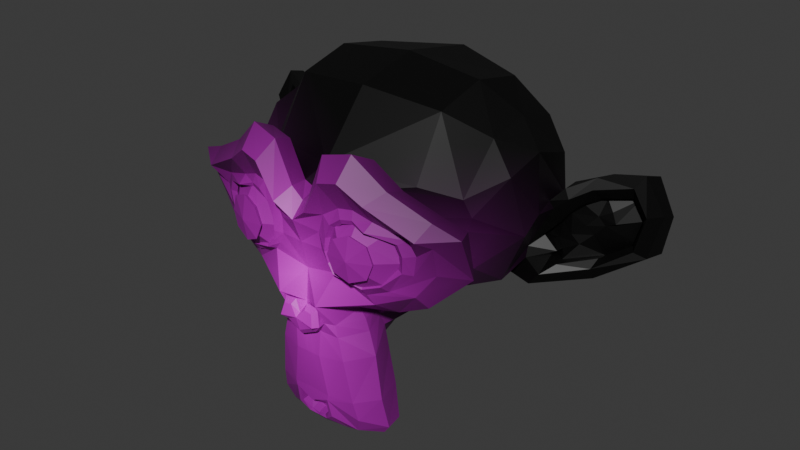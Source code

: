 # Source: EnemyShip.blend  (saved by Blender 4.0.36; exported with 4.5.12 LTS)
import bpy
from mathutils import Matrix  # noqa: F401  (used for matrix-valued properties, if any)

bpy.ops.wm.read_factory_settings(use_empty=True)
scene = bpy.context.scene
scene.name = 'Scene'

# ---- collections
col_collection = bpy.data.collections.new('Collection'); scene.collection.children.link(col_collection)

# ---- images (referenced by path relative to the original .blend; pixels are not part of the script)
import os
ASSET_DIR = os.environ.get("B2B_ASSET_DIR", "")  # directory of the original .blend (textures are referenced by path, not embedded)
HERE = os.path.dirname(os.path.abspath(__file__))  # packed textures are extracted next to this script under _unpacked/

def load_image(name, relpath, width, height, colorspace="sRGB"):
    """Load a texture the original file referenced (path relative to the .blend, or extracted next to this script)."""
    p = next((c for c in (os.path.join(HERE, relpath), os.path.join(ASSET_DIR, relpath)) if relpath and os.path.exists(c)), "")
    if p:
        img = bpy.data.images.load(p, check_existing=True)
        img.name = name
    else:  # same state as the original file: an image datablock whose file is absent (Cycles renders it pink)
        img = bpy.data.images.new(name, width, height)
        img.source = "FILE"
        img.filepath = "//" + (relpath or name)
    img.colorspace_settings.name = colorspace
    return img
img_enemy_jpg = load_image('enemy.jpg', 'enemy.jpg', 1024, 1024, 'sRGB')

# ---- materials (node trees are filled in below, after node groups)
mat_material_001 = bpy.data.materials.new('Material.001')
mat_material_001.use_transparent_shadow = False

# ---- material node trees
mat_material_001.use_nodes = True; mat_material_001.node_tree.nodes.clear()
_N = mat_material_001.node_tree.nodes; _L = mat_material_001.node_tree.links
n0 = _N.new('ShaderNodeBsdfPrincipled'); n0.name = 'Principled BSDF'; n0.location = (10, 300)
n0.inputs[3].default_value = 1.45
n1 = _N.new('ShaderNodeOutputMaterial'); n1.name = 'Material Output'; n1.location = (300, 300)
n2 = _N.new('ShaderNodeTexImage'); n2.name = 'Image Texture'; n2.location = (-547, 266)
n2.image = img_enemy_jpg
n2.extension = 'CLIP'
_L.new(n0.outputs[0], n1.inputs[0])
_L.new(n2.outputs[0], n0.inputs[0])
n1.is_active_output = True

# ---- world
world_world = bpy.data.worlds.new('World'); scene.world = world_world
world_world.use_nodes = True; world_world.node_tree.nodes.clear()
_N = world_world.node_tree.nodes; _L = world_world.node_tree.links
n0 = _N.new('ShaderNodeOutputWorld'); n0.name = 'World Output'; n0.location = (300, 300)
n1 = _N.new('ShaderNodeBackground'); n1.name = 'Background'; n1.location = (10, 300)
n1.inputs[0].default_value = (0.05088, 0.05088, 0.05088, 1.0)
_L.new(n1.outputs[0], n0.inputs[0])
n0.is_active_output = True
world_world.color = (0.05088, 0.05088, 0.05088)
world_world.use_sun_shadow = False
world_world.sun_shadow_jitter_overblur = 0.0

# ---- meshes
me_suzanne = bpy.data.meshes.new('Suzanne')
me_suzanne.from_pydata([(0.4375, -0.7656, 0.1641), (-0.4375, -0.7656, 0.1641), (0.5, -0.6875, 0.09375), (-0.5, -0.6875, 0.09375), (0.5469, -0.5781, 0.05469), (-0.5469, -0.5781, 0.05469), (0.3516, -0.6172, -0.02344), (-0.3516, -0.6172, -0.02344), (0.3516, -0.7188, 0.03125), (-0.3516, -0.7188, 0.03125), (0.3516, -0.7812, 0.1328), (-0.3516, -0.7812, 0.1328), (0.2734, -0.7969, 0.1641), (-0.2734, -0.7969, 0.1641), (0.2031, -0.7422, 0.09375), (-0.2031, -0.7422, 0.09375), (0.1562, -0.6484, 0.05469), (-0.1562, -0.6484, 0.05469), (0.07812, -0.6562, 0.2422), (-0.07812, -0.6562, 0.2422), (0.1406, -0.7422, 0.2422), (-0.1406, -0.7422, 0.2422), (0.2422, -0.7969, 0.2422), (-0.2422, -0.7969, 0.2422), (0.2734, -0.7969, 0.3281), (-0.2734, -0.7969, 0.3281), (0.2031, -0.7422, 0.3906), (-0.2031, -0.7422, 0.3906), (0.1562, -0.6484, 0.4375), (-0.1562, -0.6484, 0.4375), (0.3516, -0.6172, 0.5156), (-0.3516, -0.6172, 0.5156), (0.3516, -0.7188, 0.4531), (-0.3516, -0.7188, 0.4531), (0.3516, -0.7812, 0.3594), (-0.3516, -0.7812, 0.3594), (0.4375, -0.7656, 0.3281), (-0.4375, -0.7656, 0.3281), (0.5, -0.6875, 0.3906), (-0.5, -0.6875, 0.3906), (0.5469, -0.5781, 0.4375), (-0.5469, -0.5781, 0.4375), (0.625, -0.5625, 0.2422), (-0.625, -0.5625, 0.2422), (0.5625, -0.6719, 0.2422), (-0.5625, -0.6719, 0.2422), (0.4688, -0.7578, 0.2422), (-0.4688, -0.7578, 0.2422), (0.4766, -0.7734, 0.2422), (-0.4766, -0.7734, 0.2422), (0.4453, -0.7812, 0.3359), (-0.4453, -0.7812, 0.3359), (0.3516, -0.8047, 0.375), (-0.3516, -0.8047, 0.375), (0.2656, -0.8203, 0.3359), (-0.2656, -0.8203, 0.3359), (0.2266, -0.8203, 0.2422), (-0.2266, -0.8203, 0.2422), (0.2656, -0.8203, 0.1562), (-0.2656, -0.8203, 0.1562), (0.3516, -0.8281, 0.2422), (-0.3516, -0.8281, 0.2422), (0.3516, -0.8047, 0.1172), (-0.3516, -0.8047, 0.1172), (0.4453, -0.7812, 0.1562), (-0.4453, -0.7812, 0.1562), (0.0, -0.7422, 0.4297), (0.0, -0.8203, 0.3516), (0.0, -0.7344, -0.6797), (0.0, -0.7812, -0.3203), (0.0, -0.7969, -0.1875), (0.0, -0.7188, -0.7734), (0.0, -0.6016, 0.4062), (0.0, -0.5703, 0.5703), (0.0, 0.5469, 0.8984), (0.0, 0.8516, 0.5625), (0.0, 0.8281, 0.07031), (0.0, 0.3516, -0.3828), (0.2031, -0.5625, -0.1875), (-0.2031, -0.5625, -0.1875), (0.3125, -0.5703, -0.4375), (-0.3125, -0.5703, -0.4375), (0.3516, -0.5703, -0.6953), (-0.3516, -0.5703, -0.6953), (0.3672, -0.5312, -0.8906), (-0.3672, -0.5312, -0.8906), (0.3281, -0.5234, -0.9453), (-0.3281, -0.5234, -0.9453), (0.1797, -0.5547, -0.9688), (-0.1797, -0.5547, -0.9688), (0.0, -0.5781, -0.9844), (0.4375, -0.5312, -0.1406), (-0.4375, -0.5312, -0.1406), (0.6328, -0.5391, -0.03906), (-0.6328, -0.5391, -0.03906), (0.8281, -0.4453, 0.1484), (-0.8281, -0.4453, 0.1484), (0.8594, -0.5938, 0.4297), (-0.8594, -0.5938, 0.4297), (0.7109, -0.625, 0.4844), (-0.7109, -0.625, 0.4844), (0.4922, -0.6875, 0.6016), (-0.4922, -0.6875, 0.6016), (0.3203, -0.7344, 0.7578), (-0.3203, -0.7344, 0.7578), (0.1562, -0.7578, 0.7188), (-0.1562, -0.7578, 0.7188), (0.0625, -0.75, 0.4922), (-0.0625, -0.75, 0.4922), (0.1641, -0.7734, 0.4141), (-0.1641, -0.7734, 0.4141), (0.125, -0.7656, 0.3047), (-0.125, -0.7656, 0.3047), (0.2031, -0.7422, 0.09375), (-0.2031, -0.7422, 0.09375), (0.375, -0.7031, 0.01562), (-0.375, -0.7031, 0.01562), (0.4922, -0.6719, 0.0625), (-0.4922, -0.6719, 0.0625), (0.625, -0.6484, 0.1875), (-0.625, -0.6484, 0.1875), (0.6406, -0.6484, 0.2969), (-0.6406, -0.6484, 0.2969), (0.6016, -0.6641, 0.375), (-0.6016, -0.6641, 0.375), (0.4297, -0.7188, 0.4375), (-0.4297, -0.7188, 0.4375), (0.25, -0.7578, 0.4688), (-0.25, -0.7578, 0.4688), (0.0, -0.7344, -0.7656), (0.1094, -0.7344, -0.7188), (-0.1094, -0.7344, -0.7188), (0.1172, -0.7109, -0.8359), (-0.1172, -0.7109, -0.8359), (0.0625, -0.6953, -0.8828), (-0.0625, -0.6953, -0.8828), (0.0, -0.6875, -0.8906), (0.0, -0.75, -0.1953), (0.0, -0.7422, -0.1406), (0.1016, -0.7422, -0.1484), (-0.1016, -0.7422, -0.1484), (0.125, -0.75, -0.2266), (-0.125, -0.75, -0.2266), (0.08594, -0.7422, -0.2891), (-0.08594, -0.7422, -0.2891), (0.3984, -0.6719, -0.04688), (-0.3984, -0.6719, -0.04688), (0.6172, -0.625, 0.05469), (-0.6172, -0.625, 0.05469), (0.7266, -0.6016, 0.2031), (-0.7266, -0.6016, 0.2031), (0.7422, -0.6562, 0.375), (-0.7422, -0.6562, 0.375), (0.6875, -0.7266, 0.4141), (-0.6875, -0.7266, 0.4141), (0.4375, -0.7969, 0.5469), (-0.4375, -0.7969, 0.5469), (0.3125, -0.8359, 0.6406), (-0.3125, -0.8359, 0.6406), (0.2031, -0.8516, 0.6172), (-0.2031, -0.8516, 0.6172), (0.1016, -0.8438, 0.4297), (-0.1016, -0.8438, 0.4297), (0.125, -0.8125, -0.1016), (-0.125, -0.8125, -0.1016), (0.2109, -0.7109, -0.4453), (-0.2109, -0.7109, -0.4453), (0.25, -0.6875, -0.7031), (-0.25, -0.6875, -0.7031), (0.2656, -0.6641, -0.8203), (-0.2656, -0.6641, -0.8203), (0.2344, -0.6328, -0.9141), (-0.2344, -0.6328, -0.9141), (0.1641, -0.6328, -0.9297), (-0.1641, -0.6328, -0.9297), (0.0, -0.6406, -0.9453), (0.0, -0.7266, 0.04688), (0.0, -0.7656, 0.2109), (0.3281, -0.7422, 0.4766), (-0.3281, -0.7422, 0.4766), (0.1641, -0.75, 0.1406), (-0.1641, -0.75, 0.1406), (0.1328, -0.7578, 0.2109), (-0.1328, -0.7578, 0.2109), (0.1172, -0.7344, -0.6875), (-0.1172, -0.7344, -0.6875), (0.07812, -0.75, -0.4453), (-0.07812, -0.75, -0.4453), (0.0, -0.75, -0.4453), (0.0, -0.7422, -0.3281), (0.09375, -0.7812, -0.2734), (-0.09375, -0.7812, -0.2734), (0.1328, -0.7969, -0.2266), (-0.1328, -0.7969, -0.2266), (0.1094, -0.7812, -0.1328), (-0.1094, -0.7812, -0.1328), (0.03906, -0.7812, -0.125), (-0.03906, -0.7812, -0.125), (0.0, -0.8281, -0.2031), (0.04688, -0.8125, -0.1484), (-0.04688, -0.8125, -0.1484), (0.09375, -0.8125, -0.1562), (-0.09375, -0.8125, -0.1562), (0.1094, -0.8281, -0.2266), (-0.1094, -0.8281, -0.2266), (0.07812, -0.8047, -0.25), (-0.07812, -0.8047, -0.25), (0.0, -0.8047, -0.2891), (0.2578, -0.5547, -0.3125), (-0.2578, -0.5547, -0.3125), (0.1641, -0.7109, -0.2422), (-0.1641, -0.7109, -0.2422), (0.1797, -0.7109, -0.3125), (-0.1797, -0.7109, -0.3125), (0.2344, -0.5547, -0.25), (-0.2344, -0.5547, -0.25), (0.0, -0.6875, -0.875), (0.04688, -0.6875, -0.8672), (-0.04688, -0.6875, -0.8672), (0.09375, -0.7109, -0.8203), (-0.09375, -0.7109, -0.8203), (0.09375, -0.7266, -0.7422), (-0.09375, -0.7266, -0.7422), (0.0, -0.6562, -0.7812), (0.09375, -0.6641, -0.75), (-0.09375, -0.6641, -0.75), (0.09375, -0.6406, -0.8125), (-0.09375, -0.6406, -0.8125), (0.04688, -0.6328, -0.8516), (-0.04688, -0.6328, -0.8516), (0.0, -0.6328, -0.8594), (0.1719, -0.7812, 0.2188), (-0.1719, -0.7812, 0.2188), (0.1875, -0.7734, 0.1562), (-0.1875, -0.7734, 0.1562), (0.3359, -0.7578, 0.4297), (-0.3359, -0.7578, 0.4297), (0.2734, -0.7734, 0.4219), (-0.2734, -0.7734, 0.4219), (0.4219, -0.7734, 0.3984), (-0.4219, -0.7734, 0.3984), (0.5625, -0.6953, 0.3516), (-0.5625, -0.6953, 0.3516), (0.5859, -0.6875, 0.2891), (-0.5859, -0.6875, 0.2891), (0.5781, -0.6797, 0.1953), (-0.5781, -0.6797, 0.1953), (0.4766, -0.7188, 0.1016), (-0.4766, -0.7188, 0.1016), (0.375, -0.7422, 0.0625), (-0.375, -0.7422, 0.0625), (0.2266, -0.7812, 0.1094), (-0.2266, -0.7812, 0.1094), (0.1797, -0.7812, 0.2969), (-0.1797, -0.7812, 0.2969), (0.2109, -0.7812, 0.375), (-0.2109, -0.7812, 0.375), (0.2344, -0.7578, 0.3594), (-0.2344, -0.7578, 0.3594), (0.1953, -0.7578, 0.2969), (-0.1953, -0.7578, 0.2969), (0.2422, -0.7578, 0.125), (-0.2422, -0.7578, 0.125), (0.375, -0.7266, 0.08594), (-0.375, -0.7266, 0.08594), (0.4609, -0.7031, 0.1172), (-0.4609, -0.7031, 0.1172), (0.5469, -0.6719, 0.2109), (-0.5469, -0.6719, 0.2109), (0.5547, -0.6719, 0.2812), (-0.5547, -0.6719, 0.2812), (0.5312, -0.6797, 0.3359), (-0.5312, -0.6797, 0.3359), (0.4141, -0.75, 0.3906), (-0.4141, -0.75, 0.3906), (0.2812, -0.7656, 0.3984), (-0.2812, -0.7656, 0.3984), (0.3359, -0.75, 0.4062), (-0.3359, -0.75, 0.4062), (0.2031, -0.75, 0.1719), (-0.2031, -0.75, 0.1719), (0.1953, -0.75, 0.2266), (-0.1953, -0.75, 0.2266), (0.1094, -0.6094, 0.4609), (-0.1094, -0.6094, 0.4609), (0.1953, -0.6172, 0.6641), (-0.1953, -0.6172, 0.6641), (0.3359, -0.5938, 0.6875), (-0.3359, -0.5938, 0.6875), (0.4844, -0.5547, 0.5547), (-0.4844, -0.5547, 0.5547), (0.6797, -0.4922, 0.4531), (-0.6797, -0.4922, 0.4531), (0.7969, -0.4609, 0.4062), (-0.7969, -0.4609, 0.4062), (0.7734, -0.375, 0.1641), (-0.7734, -0.375, 0.1641), (0.6016, -0.4141, 0.0), (-0.6016, -0.4141, 0.0), (0.4375, -0.4688, -0.09375), (-0.4375, -0.4688, -0.09375), (0.0, -0.2891, 0.8984), (0.0, 0.07812, 0.9844), (0.0, 0.6719, -0.1953), (0.0, -0.1875, -0.4609), (0.0, -0.4609, -0.9766), (0.0, -0.3438, -0.8047), (0.0, -0.3203, -0.5703), (0.0, -0.2812, -0.4844), (0.8516, -0.05469, 0.2344), (-0.8516, -0.05469, 0.2344), (0.8594, 0.04688, 0.3203), (-0.8594, 0.04688, 0.3203), (0.7734, 0.4375, 0.2656), (-0.7734, 0.4375, 0.2656), (0.4609, 0.7031, 0.4375), (-0.4609, 0.7031, 0.4375), (0.7344, -0.07031, -0.04688), (-0.7344, -0.07031, -0.04688), (0.5938, 0.1641, -0.125), (-0.5938, 0.1641, -0.125), (0.6406, 0.4297, -0.007812), (-0.6406, 0.4297, -0.007812), (0.3359, 0.6641, 0.05469), (-0.3359, 0.6641, 0.05469), (0.2344, -0.4062, -0.3516), (-0.2344, -0.4062, -0.3516), (0.1797, -0.2578, -0.4141), (-0.1797, -0.2578, -0.4141), (0.2891, -0.3828, -0.7109), (-0.2891, -0.3828, -0.7109), (0.25, -0.3906, -0.5), (-0.25, -0.3906, -0.5), (0.3281, -0.3984, -0.9141), (-0.3281, -0.3984, -0.9141), (0.1406, -0.3672, -0.7578), (-0.1406, -0.3672, -0.7578), (0.125, -0.3594, -0.5391), (-0.125, -0.3594, -0.5391), (0.1641, -0.4375, -0.9453), (-0.1641, -0.4375, -0.9453), (0.2188, -0.4297, -0.2812), (-0.2188, -0.4297, -0.2812), (0.2109, -0.4688, -0.2266), (-0.2109, -0.4688, -0.2266), (0.2031, -0.5, -0.1719), (-0.2031, -0.5, -0.1719), (0.2109, -0.1641, -0.3906), (-0.2109, -0.1641, -0.3906), (0.2969, 0.2656, -0.3125), (-0.2969, 0.2656, -0.3125), (0.3438, 0.5391, -0.1484), (-0.3438, 0.5391, -0.1484), (0.4531, 0.3828, 0.8672), (-0.4531, 0.3828, 0.8672), (0.4531, 0.07031, 0.9297), (-0.4531, 0.07031, 0.9297), (0.4531, -0.2344, 0.8516), (-0.4531, -0.2344, 0.8516), (0.4609, -0.4297, 0.5234), (-0.4609, -0.4297, 0.5234), (0.7266, -0.3359, 0.4062), (-0.7266, -0.3359, 0.4062), (0.6328, -0.2812, 0.4531), (-0.6328, -0.2812, 0.4531), (0.6406, -0.05469, 0.7031), (-0.6406, -0.05469, 0.7031), (0.7969, -0.125, 0.5625), (-0.7969, -0.125, 0.5625), (0.7969, 0.1172, 0.6172), (-0.7969, 0.1172, 0.6172), (0.6406, 0.1953, 0.75), (-0.6406, 0.1953, 0.75), (0.6406, 0.4453, 0.6797), (-0.6406, 0.4453, 0.6797), (0.7969, 0.3594, 0.5391), (-0.7969, 0.3594, 0.5391), (0.6172, 0.5859, 0.3281), (-0.6172, 0.5859, 0.3281), (0.4844, 0.5469, 0.02344), (-0.4844, 0.5469, 0.02344), (0.8203, 0.2031, 0.3281), (-0.8203, 0.2031, 0.3281), (0.4062, -0.1484, -0.1719), (-0.4062, -0.1484, -0.1719), (0.4297, 0.2109, -0.1953), (-0.4297, 0.2109, -0.1953), (0.8906, 0.2344, 0.4062), (-0.8906, 0.2344, 0.4062), (0.7734, 0.125, -0.1406), (-0.7734, 0.125, -0.1406), (1.039, 0.3281, -0.1016), (-1.039, 0.3281, -0.1016), (1.281, 0.4297, 0.05469), (-1.281, 0.4297, 0.05469), (1.352, 0.4219, 0.3203), (-1.352, 0.4219, 0.3203), (1.234, 0.4219, 0.5078), (-1.234, 0.4219, 0.5078), (1.023, 0.3125, 0.4766), (-1.023, 0.3125, 0.4766), (1.016, 0.2891, 0.4141), (-1.016, 0.2891, 0.4141), (1.188, 0.3906, 0.4375), (-1.188, 0.3906, 0.4375), (1.266, 0.4062, 0.2891), (-1.266, 0.4062, 0.2891), (1.211, 0.4062, 0.07812), (-1.211, 0.4062, 0.07812), (1.031, 0.3047, -0.03906), (-1.031, 0.3047, -0.03906), (0.8281, 0.1328, -0.07031), (-0.8281, 0.1328, -0.07031), (0.9219, 0.2188, 0.3594), (-0.9219, 0.2188, 0.3594), (0.9453, 0.2891, 0.3047), (-0.9453, 0.2891, 0.3047), (0.8828, 0.2109, -0.02344), (-0.8828, 0.2109, -0.02344), (1.039, 0.3672, 0.0), (-1.039, 0.3672, 0.0), (1.188, 0.4453, 0.09375), (-1.188, 0.4453, 0.09375), (1.234, 0.4453, 0.25), (-1.234, 0.4453, 0.25), (1.172, 0.4375, 0.3594), (-1.172, 0.4375, 0.3594), (1.023, 0.3594, 0.3438), (-1.023, 0.3594, 0.3438), (0.8438, 0.2109, 0.2891), (-0.8438, 0.2109, 0.2891), (0.8359, 0.2734, 0.1719), (-0.8359, 0.2734, 0.1719), (0.7578, 0.2734, 0.09375), (-0.7578, 0.2734, 0.09375), (0.8203, 0.2734, 0.08594), (-0.8203, 0.2734, 0.08594), (0.8438, 0.2734, 0.01562), (-0.8438, 0.2734, 0.01562), (0.8125, 0.2734, -0.01562), (-0.8125, 0.2734, -0.01562), (0.7266, 0.07031, 0.0), (-0.7266, 0.07031, 0.0), (0.7188, 0.1719, -0.02344), (-0.7188, 0.1719, -0.02344), (0.7188, 0.1875, 0.03906), (-0.7188, 0.1875, 0.03906), (0.7969, 0.2109, 0.2031), (-0.7969, 0.2109, 0.2031), (0.8906, 0.2656, 0.2422), (-0.8906, 0.2656, 0.2422), (0.8906, 0.3203, 0.2344), (-0.8906, 0.3203, 0.2344), (0.8125, 0.3203, -0.01562), (-0.8125, 0.3203, -0.01562), (0.8516, 0.3203, 0.01562), (-0.8516, 0.3203, 0.01562), (0.8281, 0.3203, 0.07812), (-0.8281, 0.3203, 0.07812), (0.7656, 0.3203, 0.09375), (-0.7656, 0.3203, 0.09375), (0.8438, 0.3203, 0.1719), (-0.8438, 0.3203, 0.1719), (1.039, 0.4141, 0.3281), (-1.039, 0.4141, 0.3281), (1.188, 0.4844, 0.3438), (-1.188, 0.4844, 0.3438), (1.258, 0.4922, 0.2422), (-1.258, 0.4922, 0.2422), (1.211, 0.4844, 0.08594), (-1.211, 0.4844, 0.08594), (1.047, 0.4219, 0.0), (-1.047, 0.4219, 0.0), (0.8828, 0.2656, -0.01562), (-0.8828, 0.2656, -0.01562), (0.9531, 0.3438, 0.2891), (-0.9531, 0.3438, 0.2891), (0.8906, 0.3281, 0.1094), (-0.8906, 0.3281, 0.1094), (0.9375, 0.3359, 0.0625), (-0.9375, 0.3359, 0.0625), (1.0, 0.3672, 0.125), (-1.0, 0.3672, 0.125), (0.9609, 0.3516, 0.1719), (-0.9609, 0.3516, 0.1719), (1.016, 0.375, 0.2344), (-1.016, 0.375, 0.2344), (1.055, 0.3828, 0.1875), (-1.055, 0.3828, 0.1875), (1.109, 0.3906, 0.2109), (-1.109, 0.3906, 0.2109), (1.086, 0.3906, 0.2734), (-1.086, 0.3906, 0.2734), (1.023, 0.4844, 0.4375), (-1.023, 0.4844, 0.4375), (1.25, 0.5469, 0.4688), (-1.25, 0.5469, 0.4688), (1.367, 0.5, 0.2969), (-1.367, 0.5, 0.2969), (1.312, 0.5312, 0.05469), (-1.312, 0.5312, 0.05469), (1.039, 0.4922, -0.08594), (-1.039, 0.4922, -0.08594), (0.7891, 0.3281, -0.125), (-0.7891, 0.3281, -0.125), (0.8594, 0.3828, 0.3828), (-0.8594, 0.3828, 0.3828)], [], [(46, 0, 2, 44), (3, 1, 47, 45), (44, 2, 4, 42), (5, 3, 45, 43), (2, 8, 6, 4), (7, 9, 3, 5), (0, 10, 8, 2), (9, 11, 1, 3), (10, 12, 14, 8), (15, 13, 11, 9), (8, 14, 16, 6), (17, 15, 9, 7), (14, 20, 18, 16), (19, 21, 15, 17), (12, 22, 20, 14), (21, 23, 13, 15), (22, 24, 26, 20), (27, 25, 23, 21), (20, 26, 28, 18), (29, 27, 21, 19), (26, 32, 30, 28), (31, 33, 27, 29), (24, 34, 32, 26), (33, 35, 25, 27), (34, 36, 38, 32), (39, 37, 35, 33), (32, 38, 40, 30), (41, 39, 33, 31), (38, 44, 42, 40), (43, 45, 39, 41), (36, 46, 44, 38), (45, 47, 37, 39), (46, 36, 50, 48), (51, 37, 47, 49), (36, 34, 52, 50), (53, 35, 37, 51), (34, 24, 54, 52), (55, 25, 35, 53), (24, 22, 56, 54), (57, 23, 25, 55), (22, 12, 58, 56), (59, 13, 23, 57), (12, 10, 62, 58), (63, 11, 13, 59), (10, 0, 64, 62), (65, 1, 11, 63), (0, 46, 48, 64), (49, 47, 1, 65), (60, 64, 48), (49, 65, 61), (62, 64, 60), (61, 65, 63), (60, 58, 62), (63, 59, 61), (60, 56, 58), (59, 57, 61), (60, 54, 56), (57, 55, 61), (60, 52, 54), (55, 53, 61), (60, 50, 52), (53, 51, 61), (60, 48, 50), (51, 49, 61), (88, 173, 175, 90), (175, 174, 89, 90), (86, 171, 173, 88), (174, 172, 87, 89), (84, 169, 171, 86), (172, 170, 85, 87), (82, 167, 169, 84), (170, 168, 83, 85), (80, 165, 167, 82), (168, 166, 81, 83), (78, 91, 145, 163), (146, 92, 79, 164), (91, 93, 147, 145), (148, 94, 92, 146), (93, 95, 149, 147), (150, 96, 94, 148), (95, 97, 151, 149), (152, 98, 96, 150), (97, 99, 153, 151), (154, 100, 98, 152), (99, 101, 155, 153), (156, 102, 100, 154), (101, 103, 157, 155), (158, 104, 102, 156), (103, 105, 159, 157), (160, 106, 104, 158), (105, 107, 161, 159), (162, 108, 106, 160), (107, 66, 67, 161), (67, 66, 108, 162), (109, 127, 159, 161), (160, 128, 110, 162), (127, 178, 157, 159), (158, 179, 128, 160), (125, 155, 157, 178), (158, 156, 126, 179), (123, 153, 155, 125), (156, 154, 124, 126), (121, 151, 153, 123), (154, 152, 122, 124), (119, 149, 151, 121), (152, 150, 120, 122), (117, 147, 149, 119), (150, 148, 118, 120), (115, 145, 147, 117), (148, 146, 116, 118), (113, 163, 145, 115), (146, 164, 114, 116), (113, 180, 176, 163), (176, 181, 114, 164), (109, 161, 67, 111), (67, 162, 110, 112), (111, 67, 177, 182), (177, 67, 112, 183), (176, 180, 182, 177), (183, 181, 176, 177), (134, 136, 175, 173), (175, 136, 135, 174), (132, 134, 173, 171), (174, 135, 133, 172), (130, 132, 171, 169), (172, 133, 131, 170), (165, 186, 184, 167), (185, 187, 166, 168), (130, 169, 167, 184), (168, 170, 131, 185), (143, 189, 188, 186), (188, 189, 144, 187), (184, 186, 188, 68), (188, 187, 185, 68), (129, 130, 184, 68), (185, 131, 129, 68), (141, 192, 190, 143), (191, 193, 142, 144), (139, 194, 192, 141), (193, 195, 140, 142), (138, 196, 194, 139), (195, 197, 138, 140), (137, 70, 196, 138), (197, 70, 137, 138), (189, 143, 190, 69), (191, 144, 189, 69), (69, 190, 205, 207), (206, 191, 69, 207), (70, 198, 199, 196), (200, 198, 70, 197), (196, 199, 201, 194), (202, 200, 197, 195), (194, 201, 203, 192), (204, 202, 195, 193), (192, 203, 205, 190), (206, 204, 193, 191), (198, 203, 201, 199), (202, 204, 198, 200), (198, 207, 205, 203), (206, 207, 198, 204), (138, 139, 163, 176), (164, 140, 138, 176), (139, 141, 210, 163), (211, 142, 140, 164), (141, 143, 212, 210), (213, 144, 142, 211), (143, 186, 165, 212), (166, 187, 144, 213), (80, 208, 212, 165), (213, 209, 81, 166), (208, 214, 210, 212), (211, 215, 209, 213), (78, 163, 210, 214), (211, 164, 79, 215), (130, 129, 71, 221), (71, 129, 131, 222), (132, 130, 221, 219), (222, 131, 133, 220), (134, 132, 219, 217), (220, 133, 135, 218), (136, 134, 217, 216), (218, 135, 136, 216), (216, 217, 228, 230), (229, 218, 216, 230), (217, 219, 226, 228), (227, 220, 218, 229), (219, 221, 224, 226), (225, 222, 220, 227), (221, 71, 223, 224), (223, 71, 222, 225), (223, 230, 228, 224), (229, 230, 223, 225), (224, 228, 226), (227, 229, 225), (182, 180, 233, 231), (234, 181, 183, 232), (111, 182, 231, 253), (232, 183, 112, 254), (109, 111, 253, 255), (254, 112, 110, 256), (180, 113, 251, 233), (252, 114, 181, 234), (113, 115, 249, 251), (250, 116, 114, 252), (115, 117, 247, 249), (248, 118, 116, 250), (117, 119, 245, 247), (246, 120, 118, 248), (119, 121, 243, 245), (244, 122, 120, 246), (121, 123, 241, 243), (242, 124, 122, 244), (123, 125, 239, 241), (240, 126, 124, 242), (125, 178, 235, 239), (236, 179, 126, 240), (178, 127, 237, 235), (238, 128, 179, 236), (127, 109, 255, 237), (256, 110, 128, 238), (237, 255, 257, 275), (258, 256, 238, 276), (235, 237, 275, 277), (276, 238, 236, 278), (239, 235, 277, 273), (278, 236, 240, 274), (241, 239, 273, 271), (274, 240, 242, 272), (243, 241, 271, 269), (272, 242, 244, 270), (245, 243, 269, 267), (270, 244, 246, 268), (247, 245, 267, 265), (268, 246, 248, 266), (249, 247, 265, 263), (266, 248, 250, 264), (251, 249, 263, 261), (264, 250, 252, 262), (233, 251, 261, 279), (262, 252, 234, 280), (255, 253, 259, 257), (260, 254, 256, 258), (253, 231, 281, 259), (282, 232, 254, 260), (231, 233, 279, 281), (280, 234, 232, 282), (66, 107, 283, 72), (284, 108, 66, 72), (107, 105, 285, 283), (286, 106, 108, 284), (105, 103, 287, 285), (288, 104, 106, 286), (103, 101, 289, 287), (290, 102, 104, 288), (101, 99, 291, 289), (292, 100, 102, 290), (99, 97, 293, 291), (294, 98, 100, 292), (97, 95, 295, 293), (296, 96, 98, 294), (95, 93, 297, 295), (298, 94, 96, 296), (93, 91, 299, 297), (300, 92, 94, 298), (307, 308, 327, 337), (328, 308, 307, 338), (306, 307, 337, 335), (338, 307, 306, 336), (305, 306, 335, 339), (336, 306, 305, 340), (88, 90, 305, 339), (305, 90, 89, 340), (86, 88, 339, 333), (340, 89, 87, 334), (84, 86, 333, 329), (334, 87, 85, 330), (82, 84, 329, 331), (330, 85, 83, 332), (329, 335, 337, 331), (338, 336, 330, 332), (329, 333, 339, 335), (340, 334, 330, 336), (325, 331, 337, 327), (338, 332, 326, 328), (80, 82, 331, 325), (332, 83, 81, 326), (208, 341, 343, 214), (344, 342, 209, 215), (80, 325, 341, 208), (342, 326, 81, 209), (78, 214, 343, 345), (344, 215, 79, 346), (78, 345, 299, 91), (300, 346, 79, 92), (76, 323, 351, 303), (352, 324, 76, 303), (303, 351, 349, 77), (350, 352, 303, 77), (77, 349, 347, 304), (348, 350, 77, 304), (304, 347, 327, 308), (328, 348, 304, 308), (325, 327, 347, 341), (348, 328, 326, 342), (295, 297, 317, 309), (318, 298, 296, 310), (75, 315, 323, 76), (324, 316, 75, 76), (301, 357, 355, 302), (356, 358, 301, 302), (302, 355, 353, 74), (354, 356, 302, 74), (74, 353, 315, 75), (316, 354, 74, 75), (291, 293, 361, 363), (362, 294, 292, 364), (363, 361, 367, 365), (368, 362, 364, 366), (365, 367, 369, 371), (370, 368, 366, 372), (371, 369, 375, 373), (376, 370, 372, 374), (313, 377, 373, 375), (374, 378, 314, 376), (315, 353, 373, 377), (374, 354, 316, 378), (353, 355, 371, 373), (372, 356, 354, 374), (355, 357, 365, 371), (366, 358, 356, 372), (357, 359, 363, 365), (364, 360, 358, 366), (289, 291, 363, 359), (364, 292, 290, 360), (73, 359, 357, 301), (358, 360, 73, 301), (283, 285, 287, 289), (288, 286, 284, 290), (283, 289, 359, 73), (360, 290, 284, 73), (72, 283, 73), (73, 284, 72), (293, 295, 309, 361), (310, 296, 294, 362), (309, 311, 367, 361), (368, 312, 310, 362), (311, 381, 369, 367), (370, 382, 312, 368), (313, 375, 369, 381), (370, 376, 314, 382), (347, 349, 385, 383), (386, 350, 348, 384), (317, 383, 385, 319), (386, 384, 318, 320), (297, 299, 383, 317), (384, 300, 298, 318), (299, 343, 341, 383), (342, 344, 300, 384), (341, 347, 383), (384, 348, 342), (299, 345, 343), (344, 346, 300), (313, 321, 379, 377), (380, 322, 314, 378), (315, 377, 379, 323), (380, 378, 316, 324), (319, 385, 379, 321), (380, 386, 320, 322), (349, 351, 379, 385), (380, 352, 350, 386), (323, 379, 351), (352, 380, 324), (399, 387, 413, 401), (414, 388, 400, 402), (399, 401, 403, 397), (404, 402, 400, 398), (397, 403, 405, 395), (406, 404, 398, 396), (395, 405, 407, 393), (408, 406, 396, 394), (393, 407, 409, 391), (410, 408, 394, 392), (391, 409, 411, 389), (412, 410, 392, 390), (409, 419, 417, 411), (418, 420, 410, 412), (407, 421, 419, 409), (420, 422, 408, 410), (405, 423, 421, 407), (422, 424, 406, 408), (403, 425, 423, 405), (424, 426, 404, 406), (401, 427, 425, 403), (426, 428, 402, 404), (401, 413, 415, 427), (416, 414, 402, 428), (317, 319, 443, 441), (444, 320, 318, 442), (319, 389, 411, 443), (412, 390, 320, 444), (309, 317, 441, 311), (442, 318, 310, 312), (381, 429, 413, 387), (414, 430, 382, 388), (411, 417, 439, 443), (440, 418, 412, 444), (437, 445, 443, 439), (444, 446, 438, 440), (433, 445, 437, 435), (438, 446, 434, 436), (431, 447, 445, 433), (446, 448, 432, 434), (429, 447, 431, 449), (432, 448, 430, 450), (413, 429, 449, 415), (450, 430, 414, 416), (311, 447, 429, 381), (430, 448, 312, 382), (311, 441, 445, 447), (446, 442, 312, 448), (441, 443, 445), (446, 444, 442), (415, 449, 451, 475), (452, 450, 416, 476), (449, 431, 461, 451), (462, 432, 450, 452), (431, 433, 459, 461), (460, 434, 432, 462), (433, 435, 457, 459), (458, 436, 434, 460), (435, 437, 455, 457), (456, 438, 436, 458), (437, 439, 453, 455), (454, 440, 438, 456), (439, 417, 473, 453), (474, 418, 440, 454), (427, 415, 475, 463), (476, 416, 428, 464), (425, 427, 463, 465), (464, 428, 426, 466), (423, 425, 465, 467), (466, 426, 424, 468), (421, 423, 467, 469), (468, 424, 422, 470), (419, 421, 469, 471), (470, 422, 420, 472), (417, 419, 471, 473), (472, 420, 418, 474), (457, 455, 479, 477), (480, 456, 458, 478), (477, 479, 481, 483), (482, 480, 478, 484), (483, 481, 487, 485), (488, 482, 484, 486), (485, 487, 489, 491), (490, 488, 486, 492), (463, 475, 485, 491), (486, 476, 464, 492), (451, 483, 485, 475), (486, 484, 452, 476), (451, 461, 477, 483), (478, 462, 452, 484), (457, 477, 461, 459), (462, 478, 458, 460), (453, 473, 479, 455), (480, 474, 454, 456), (471, 481, 479, 473), (480, 482, 472, 474), (469, 487, 481, 471), (482, 488, 470, 472), (467, 489, 487, 469), (488, 490, 468, 470), (465, 491, 489, 467), (490, 492, 466, 468), (463, 491, 465), (466, 492, 464), (391, 389, 503, 501), (504, 390, 392, 502), (393, 391, 501, 499), (502, 392, 394, 500), (395, 393, 499, 497), (500, 394, 396, 498), (397, 395, 497, 495), (498, 396, 398, 496), (399, 397, 495, 493), (496, 398, 400, 494), (387, 399, 493, 505), (494, 400, 388, 506), (493, 501, 503, 505), (504, 502, 494, 506), (493, 495, 499, 501), (500, 496, 494, 502), (495, 497, 499), (500, 498, 496), (313, 381, 387, 505), (388, 382, 314, 506), (313, 505, 503, 321), (504, 506, 314, 322), (319, 321, 503, 389), (504, 322, 320, 390)])
_uv = me_suzanne.uv_layers.new(name='UVMap')
_uv.uv.foreach_set('vector', [0.8212, 0.5757, 0.8127, 0.5545, 0.8397, 0.5248, 0.861, 0.5754, 0.2055, 0.589, 0.2317, 0.6178, 0.2231, 0.6393, 0.1845, 0.6391, 0.861, 0.5754, 0.8397, 0.5248, 0.8735, 0.4941, 0.9073, 0.5753, 0.1702, 0.5568, 0.2055, 0.589, 0.1845, 0.6391, 0.136, 0.6389, 0.8397, 0.5248, 0.7891, 0.5035, 0.789, 0.4603, 0.8735, 0.4941, 0.2557, 0.5225, 0.2556, 0.5679, 0.2055, 0.589, 0.1702, 0.5568, 0.8127, 0.5545, 0.7894, 0.546, 0.7891, 0.5035, 0.8397, 0.5248, 0.2556, 0.5679, 0.2553, 0.6092, 0.2317, 0.6178, 0.2055, 0.589, 0.7894, 0.546, 0.7681, 0.5545, 0.7385, 0.5248, 0.7891, 0.5035, 0.3057, 0.589, 0.2768, 0.6178, 0.2553, 0.6092, 0.2556, 0.5679, 0.7891, 0.5035, 0.7385, 0.5248, 0.7044, 0.4941, 0.789, 0.4603, 0.3413, 0.5568, 0.3057, 0.589, 0.2556, 0.5679, 0.2557, 0.5225, 0.7385, 0.5248, 0.7172, 0.5754, 0.6706, 0.5753, 0.7044, 0.4941, 0.3755, 0.6389, 0.3267, 0.6391, 0.3057, 0.589, 0.3413, 0.5568, 0.7681, 0.5545, 0.7596, 0.5757, 0.7172, 0.5754, 0.7385, 0.5248, 0.3267, 0.6391, 0.2854, 0.6393, 0.2768, 0.6178, 0.3057, 0.589, 0.7596, 0.5757, 0.7681, 0.599, 0.7385, 0.626, 0.7172, 0.5754, 0.3057, 0.6891, 0.2768, 0.6629, 0.2854, 0.6393, 0.3267, 0.6391, 0.7172, 0.5754, 0.7385, 0.626, 0.7044, 0.6598, 0.6706, 0.5753, 0.3413, 0.7245, 0.3057, 0.6891, 0.3267, 0.6391, 0.3755, 0.6389, 0.7385, 0.626, 0.7891, 0.6473, 0.789, 0.6936, 0.7044, 0.6598, 0.2557, 0.7587, 0.2556, 0.7102, 0.3057, 0.6891, 0.3413, 0.7245, 0.7681, 0.599, 0.7894, 0.6075, 0.7891, 0.6473, 0.7385, 0.626, 0.2556, 0.7102, 0.2553, 0.6715, 0.2768, 0.6629, 0.3057, 0.6891, 0.7894, 0.6075, 0.8127, 0.599, 0.8397, 0.626, 0.7891, 0.6473, 0.2055, 0.6891, 0.2317, 0.6629, 0.2553, 0.6715, 0.2556, 0.7102, 0.7891, 0.6473, 0.8397, 0.626, 0.8735, 0.6598, 0.789, 0.6936, 0.1702, 0.7245, 0.2055, 0.6891, 0.2556, 0.7102, 0.2557, 0.7587, 0.8397, 0.626, 0.861, 0.5754, 0.9073, 0.5753, 0.8735, 0.6598, 0.136, 0.6389, 0.1845, 0.6391, 0.2055, 0.6891, 0.1702, 0.7245, 0.8127, 0.599, 0.8212, 0.5757, 0.861, 0.5754, 0.8397, 0.626, 0.1845, 0.6391, 0.2231, 0.6393, 0.2317, 0.6629, 0.2055, 0.6891, 0.8212, 0.5757, 0.8127, 0.599, 0.8074, 0.5939, 0.8134, 0.5758, 0.2371, 0.6577, 0.2317, 0.6629, 0.2231, 0.6393, 0.231, 0.6394, 0.8127, 0.599, 0.7894, 0.6075, 0.7893, 0.6014, 0.8074, 0.5939, 0.2554, 0.6654, 0.2553, 0.6715, 0.2317, 0.6629, 0.2371, 0.6577, 0.7894, 0.6075, 0.7681, 0.599, 0.7727, 0.5939, 0.7893, 0.6014, 0.2722, 0.6577, 0.2768, 0.6629, 0.2553, 0.6715, 0.2554, 0.6654, 0.7681, 0.599, 0.7596, 0.5757, 0.7652, 0.5758, 0.7727, 0.5939, 0.2798, 0.6394, 0.2854, 0.6393, 0.2768, 0.6629, 0.2722, 0.6577, 0.7596, 0.5757, 0.7681, 0.5545, 0.7727, 0.5592, 0.7652, 0.5758, 0.2722, 0.6226, 0.2768, 0.6178, 0.2854, 0.6393, 0.2798, 0.6394, 0.7681, 0.5545, 0.7894, 0.546, 0.7893, 0.5517, 0.7727, 0.5592, 0.2554, 0.615, 0.2553, 0.6092, 0.2768, 0.6178, 0.2722, 0.6226, 0.7894, 0.546, 0.8127, 0.5545, 0.8074, 0.5592, 0.7893, 0.5517, 0.2371, 0.6226, 0.2317, 0.6178, 0.2553, 0.6092, 0.2554, 0.615, 0.8127, 0.5545, 0.8212, 0.5757, 0.8134, 0.5758, 0.8074, 0.5592, 0.231, 0.6394, 0.2231, 0.6393, 0.2317, 0.6178, 0.2371, 0.6226, 0.7893, 0.5758, 0.8074, 0.5592, 0.8134, 0.5758, 0.231, 0.6394, 0.2371, 0.6226, 0.2554, 0.6394, 0.7893, 0.5517, 0.8074, 0.5592, 0.7893, 0.5758, 0.2554, 0.6394, 0.2371, 0.6226, 0.2554, 0.615, 0.7893, 0.5758, 0.7727, 0.5592, 0.7893, 0.5517, 0.2554, 0.615, 0.2722, 0.6226, 0.2554, 0.6394, 0.7893, 0.5758, 0.7652, 0.5758, 0.7727, 0.5592, 0.2722, 0.6226, 0.2798, 0.6394, 0.2554, 0.6394, 0.7893, 0.5758, 0.7727, 0.5939, 0.7652, 0.5758, 0.2798, 0.6394, 0.2722, 0.6577, 0.2554, 0.6394, 0.7893, 0.5758, 0.7893, 0.6014, 0.7727, 0.5939, 0.2722, 0.6577, 0.2554, 0.6654, 0.2554, 0.6394, 0.7893, 0.5758, 0.8074, 0.5939, 0.7893, 0.6014, 0.2554, 0.6654, 0.2371, 0.6577, 0.2554, 0.6394, 0.7893, 0.5758, 0.8134, 0.5758, 0.8074, 0.5939, 0.2371, 0.6577, 0.231, 0.6394, 0.2554, 0.6394, 0.5144, 0.1045, 0.506, 0.1228, 0.4556, 0.1201, 0.4521, 0.09858, 0.4556, 0.1201, 0.4078, 0.1341, 0.394, 0.1184, 0.4521, 0.09858, 0.5454, 0.1108, 0.5237, 0.1255, 0.506, 0.1228, 0.5144, 0.1045, 0.4078, 0.1341, 0.3916, 0.1407, 0.3661, 0.1314, 0.394, 0.1184, 0.5537, 0.1158, 0.5378, 0.1428, 0.5237, 0.1255, 0.5454, 0.1108, 0.3916, 0.1407, 0.3834, 0.1605, 0.3597, 0.1381, 0.3661, 0.1314, 0.5946, 0.144, 0.5507, 0.1666, 0.5378, 0.1428, 0.5537, 0.1158, 0.3834, 0.1605, 0.3785, 0.1863, 0.3291, 0.1745, 0.3597, 0.1381, 0.6692, 0.2056, 0.5885, 0.2415, 0.5507, 0.1666, 0.5946, 0.144, 0.3785, 0.1863, 0.3658, 0.2671, 0.2768, 0.2507, 0.3291, 0.1745, 0.753, 0.3182, 0.8855, 0.381, 0.8168, 0.4542, 0.6138, 0.4285, 0.213, 0.5235, 0.1239, 0.4685, 0.2316, 0.3781, 0.4004, 0.453, 0.8855, 0.381, 0.9701, 0.4408, 0.9351, 0.4901, 0.8168, 0.4542, 0.1105, 0.5847, 0.0613, 0.5451, 0.1239, 0.4685, 0.213, 0.5235, 0.9701, 0.4408, 1.097, 0.4879, 1.0, 0.5329, 0.9351, 0.4901, 0.06111, 0.6405, -0.04566, 0.6189, 0.0613, 0.5451, 0.1105, 0.5847, 1.097, 0.4879, 1.098, 0.5939, 1.021, 0.5927, 1.0, 0.5329, 0.05989, 0.7028, -0.01409, 0.7213, -0.04566, 0.6189, 0.06111, 0.6405, 1.098, 0.5939, 1.064, 0.6345, 0.9928, 0.6161, 1.021, 0.5927, 0.09444, 0.719, 0.03136, 0.7526, -0.01409, 0.7213, 0.05989, 0.7028, 1.064, 0.6345, 0.972, 0.7231, 0.896, 0.6937, 0.9928, 0.6161, 0.2119, 0.7719, 0.148, 0.8173, 0.03136, 0.7526, 0.09444, 0.719, 0.972, 0.7231, 0.876, 0.7879, 0.8433, 0.7391, 0.896, 0.6937, 0.2768, 0.8038, 0.2606, 0.8582, 0.148, 0.8173, 0.2119, 0.7719, 0.876, 0.7879, 0.8128, 0.8014, 0.7931, 0.7493, 0.8433, 0.7391, 0.3283, 0.8024, 0.3257, 0.857, 0.2606, 0.8582, 0.2768, 0.8038, 0.8128, 0.8014, 0.6609, 0.7947, 0.6732, 0.7219, 0.7931, 0.7493, 0.4353, 0.7491, 0.47, 0.8165, 0.3257, 0.857, 0.3283, 0.8024, 0.6609, 0.7947, 0.5639, 0.7961, 0.5495, 0.706, 0.6732, 0.7219, 0.5495, 0.706, 0.5639, 0.7961, 0.47, 0.8165, 0.4353, 0.7491, 0.7248, 0.6726, 0.7855, 0.6685, 0.7931, 0.7493, 0.6732, 0.7219, 0.3283, 0.8024, 0.3105, 0.7229, 0.3702, 0.7132, 0.4353, 0.7491, 0.7855, 0.6685, 0.8239, 0.6581, 0.8433, 0.7391, 0.7931, 0.7493, 0.2768, 0.8038, 0.2702, 0.7215, 0.3105, 0.7229, 0.3283, 0.8024, 0.864, 0.6376, 0.896, 0.6937, 0.8433, 0.7391, 0.8239, 0.6581, 0.2768, 0.8038, 0.2119, 0.7719, 0.2252, 0.7107, 0.2702, 0.7215, 0.926, 0.6004, 0.9928, 0.6161, 0.896, 0.6937, 0.864, 0.6376, 0.2119, 0.7719, 0.09444, 0.719, 0.1538, 0.6888, 0.2252, 0.7107, 0.9443, 0.5742, 1.021, 0.5927, 0.9928, 0.6161, 0.926, 0.6004, 0.09444, 0.719, 0.05989, 0.7028, 0.128, 0.6677, 0.1538, 0.6888, 0.9263, 0.5402, 1.0, 0.5329, 1.021, 0.5927, 0.9443, 0.5742, 0.05989, 0.7028, 0.06111, 0.6405, 0.1347, 0.631, 0.128, 0.6677, 0.8587, 0.5059, 0.9351, 0.4901, 1.0, 0.5329, 0.9263, 0.5402, 0.06111, 0.6405, 0.1105, 0.5847, 0.189, 0.5827, 0.1347, 0.631, 0.7981, 0.4923, 0.8168, 0.4542, 0.9351, 0.4901, 0.8587, 0.5059, 0.1105, 0.5847, 0.213, 0.5235, 0.243, 0.556, 0.189, 0.5827, 0.7036, 0.5309, 0.6138, 0.4285, 0.8168, 0.4542, 0.7981, 0.4923, 0.213, 0.5235, 0.4004, 0.453, 0.3461, 0.5719, 0.243, 0.556, 0.7036, 0.5309, 0.6805, 0.5555, 0.5197, 0.5191, 0.6138, 0.4285, 0.5197, 0.5191, 0.3761, 0.5904, 0.3461, 0.5719, 0.4004, 0.453, 0.7248, 0.6726, 0.6732, 0.7219, 0.5495, 0.706, 0.6723, 0.6358, 0.5495, 0.706, 0.4353, 0.7491, 0.3702, 0.7132, 0.4092, 0.666, 0.6723, 0.6358, 0.5495, 0.706, 0.5344, 0.611, 0.664, 0.591, 0.5344, 0.611, 0.5495, 0.706, 0.4092, 0.666, 0.4032, 0.6209, 0.5197, 0.5191, 0.6805, 0.5555, 0.664, 0.591, 0.5344, 0.611, 0.4032, 0.6209, 0.3761, 0.5904, 0.5197, 0.5191, 0.5344, 0.611, 0.4776, 0.141, 0.4586, 0.1391, 0.4556, 0.1201, 0.506, 0.1228, 0.4556, 0.1201, 0.4586, 0.1391, 0.4409, 0.1452, 0.4078, 0.1341, 0.4944, 0.1504, 0.4776, 0.141, 0.506, 0.1228, 0.5237, 0.1255, 0.4078, 0.1341, 0.4409, 0.1452, 0.4277, 0.1581, 0.3916, 0.1407, 0.5, 0.1775, 0.4944, 0.1504, 0.5237, 0.1255, 0.5378, 0.1428, 0.3916, 0.1407, 0.4277, 0.1581, 0.4309, 0.1854, 0.3834, 0.1605, 0.5885, 0.2415, 0.5201, 0.2616, 0.5064, 0.1849, 0.5507, 0.1666, 0.427, 0.194, 0.438, 0.271, 0.3658, 0.2671, 0.3785, 0.1863, 0.5, 0.1775, 0.5378, 0.1428, 0.5507, 0.1666, 0.5064, 0.1849, 0.3785, 0.1863, 0.3834, 0.1605, 0.4309, 0.1854, 0.427, 0.194, 0.5489, 0.3258, 0.4874, 0.3183, 0.4794, 0.2683, 0.5201, 0.2616, 0.4794, 0.2683, 0.4874, 0.3183, 0.4305, 0.3394, 0.438, 0.271, 0.5064, 0.1849, 0.5201, 0.2616, 0.4794, 0.2683, 0.4677, 0.1955, 0.4794, 0.2683, 0.438, 0.271, 0.427, 0.194, 0.4677, 0.1955, 0.4647, 0.177, 0.5, 0.1775, 0.5064, 0.1849, 0.4677, 0.1955, 0.427, 0.194, 0.4309, 0.1854, 0.4647, 0.177, 0.4677, 0.1955, 0.5846, 0.3555, 0.5598, 0.3612, 0.5439, 0.3431, 0.5489, 0.3258, 0.4409, 0.3549, 0.4312, 0.3759, 0.4055, 0.376, 0.4305, 0.3394, 0.5711, 0.3972, 0.5555, 0.3902, 0.5598, 0.3612, 0.5846, 0.3555, 0.4312, 0.3759, 0.4445, 0.4029, 0.4316, 0.4132, 0.4055, 0.376, 0.5031, 0.416, 0.5239, 0.3994, 0.5555, 0.3902, 0.5711, 0.3972, 0.4445, 0.4029, 0.4778, 0.4046, 0.5031, 0.416, 0.4316, 0.4132, 0.5009, 0.402, 0.4991, 0.3911, 0.5239, 0.3994, 0.5031, 0.416, 0.4778, 0.4046, 0.4991, 0.3911, 0.5009, 0.402, 0.5031, 0.416, 0.4874, 0.3183, 0.5489, 0.3258, 0.5439, 0.3431, 0.4899, 0.3338, 0.4409, 0.3549, 0.4305, 0.3394, 0.4874, 0.3183, 0.4899, 0.3338, 0.4899, 0.3338, 0.5439, 0.3431, 0.533, 0.3543, 0.4921, 0.3477, 0.4549, 0.3633, 0.4409, 0.3549, 0.4899, 0.3338, 0.4921, 0.3477, 0.4991, 0.3911, 0.4971, 0.3784, 0.524, 0.3888, 0.5239, 0.3994, 0.4743, 0.3945, 0.4971, 0.3784, 0.4991, 0.3911, 0.4778, 0.4046, 0.5239, 0.3994, 0.524, 0.3888, 0.5428, 0.3829, 0.5555, 0.3902, 0.4544, 0.3931, 0.4743, 0.3945, 0.4778, 0.4046, 0.4445, 0.4029, 0.5555, 0.3902, 0.5428, 0.3829, 0.5449, 0.3636, 0.5598, 0.3612, 0.4464, 0.3749, 0.4544, 0.3931, 0.4445, 0.4029, 0.4312, 0.3759, 0.5598, 0.3612, 0.5449, 0.3636, 0.533, 0.3543, 0.5439, 0.3431, 0.4549, 0.3633, 0.4464, 0.3749, 0.4312, 0.3759, 0.4409, 0.3549, 0.4971, 0.3784, 0.5449, 0.3636, 0.5428, 0.3829, 0.524, 0.3888, 0.4544, 0.3931, 0.4464, 0.3749, 0.4971, 0.3784, 0.4743, 0.3945, 0.4971, 0.3784, 0.4921, 0.3477, 0.533, 0.3543, 0.5449, 0.3636, 0.4549, 0.3633, 0.4921, 0.3477, 0.4971, 0.3784, 0.4464, 0.3749, 0.5031, 0.416, 0.5711, 0.3972, 0.6138, 0.4285, 0.5197, 0.5191, 0.4004, 0.453, 0.4316, 0.4132, 0.5031, 0.416, 0.5197, 0.5191, 0.5711, 0.3972, 0.5846, 0.3555, 0.6242, 0.3348, 0.6138, 0.4285, 0.3608, 0.365, 0.4055, 0.376, 0.4316, 0.4132, 0.4004, 0.453, 0.5846, 0.3555, 0.5489, 0.3258, 0.6093, 0.2978, 0.6242, 0.3348, 0.3635, 0.326, 0.4305, 0.3394, 0.4055, 0.376, 0.3608, 0.365, 0.5489, 0.3258, 0.5201, 0.2616, 0.5885, 0.2415, 0.6093, 0.2978, 0.3658, 0.2671, 0.438, 0.271, 0.4305, 0.3394, 0.3635, 0.326, 0.6692, 0.2056, 0.7167, 0.2513, 0.6093, 0.2978, 0.5885, 0.2415, 0.3635, 0.326, 0.2454, 0.3054, 0.2768, 0.2507, 0.3658, 0.2671, 0.7167, 0.2513, 0.7358, 0.2815, 0.6242, 0.3348, 0.6093, 0.2978, 0.3608, 0.365, 0.2366, 0.3388, 0.2454, 0.3054, 0.3635, 0.326, 0.753, 0.3182, 0.6138, 0.4285, 0.6242, 0.3348, 0.7358, 0.2815, 0.3608, 0.365, 0.4004, 0.453, 0.2316, 0.3781, 0.2366, 0.3388, 0.5, 0.1775, 0.4647, 0.177, 0.4642, 0.1741, 0.4922, 0.1725, 0.4642, 0.1741, 0.4647, 0.177, 0.4309, 0.1854, 0.4368, 0.1789, 0.4944, 0.1504, 0.5, 0.1775, 0.4922, 0.1725, 0.4887, 0.1545, 0.4368, 0.1789, 0.4309, 0.1854, 0.4277, 0.1581, 0.4345, 0.1608, 0.4776, 0.141, 0.4944, 0.1504, 0.4887, 0.1545, 0.4733, 0.1452, 0.4345, 0.1608, 0.4277, 0.1581, 0.4409, 0.1452, 0.4464, 0.1483, 0.4586, 0.1391, 0.4776, 0.141, 0.4733, 0.1452, 0.4593, 0.1433, 0.4464, 0.1483, 0.4409, 0.1452, 0.4586, 0.1391, 0.4593, 0.1433, 0.4593, 0.1433, 0.4733, 0.1452, 0.4693, 0.1538, 0.4609, 0.1536, 0.453, 0.1556, 0.4464, 0.1483, 0.4593, 0.1433, 0.4609, 0.1536, 0.4733, 0.1452, 0.4887, 0.1545, 0.4771, 0.158, 0.4693, 0.1538, 0.4468, 0.1615, 0.4345, 0.1608, 0.4464, 0.1483, 0.453, 0.1556, 0.4887, 0.1545, 0.4922, 0.1725, 0.4815, 0.1652, 0.4771, 0.158, 0.4448, 0.1694, 0.4368, 0.1789, 0.4345, 0.1608, 0.4468, 0.1615, 0.4922, 0.1725, 0.4642, 0.1741, 0.4628, 0.1649, 0.4815, 0.1652, 0.4628, 0.1649, 0.4642, 0.1741, 0.4368, 0.1789, 0.4448, 0.1694, 0.4628, 0.1649, 0.4609, 0.1536, 0.4693, 0.1538, 0.4815, 0.1652, 0.453, 0.1556, 0.4609, 0.1536, 0.4628, 0.1649, 0.4448, 0.1694, 0.4815, 0.1652, 0.4693, 0.1538, 0.4771, 0.158, 0.4468, 0.1615, 0.453, 0.1556, 0.4448, 0.1694, 0.664, 0.591, 0.6805, 0.5555, 0.7174, 0.5653, 0.7115, 0.5888, 0.3436, 0.6082, 0.3761, 0.5904, 0.4032, 0.6209, 0.3567, 0.6295, 0.6723, 0.6358, 0.664, 0.591, 0.7115, 0.5888, 0.7277, 0.6135, 0.3567, 0.6295, 0.4032, 0.6209, 0.4092, 0.666, 0.3488, 0.6569, 0.7248, 0.6726, 0.6723, 0.6358, 0.7277, 0.6135, 0.7537, 0.6355, 0.3488, 0.6569, 0.4092, 0.666, 0.3702, 0.7132, 0.3307, 0.6839, 0.6805, 0.5555, 0.7036, 0.5309, 0.7361, 0.55, 0.7174, 0.5653, 0.3208, 0.5976, 0.3461, 0.5719, 0.3761, 0.5904, 0.3436, 0.6082, 0.7036, 0.5309, 0.7981, 0.4923, 0.7964, 0.529, 0.7361, 0.55, 0.2561, 0.591, 0.243, 0.556, 0.3461, 0.5719, 0.3208, 0.5976, 0.7981, 0.4923, 0.8587, 0.5059, 0.8354, 0.5362, 0.7964, 0.529, 0.2209, 0.6067, 0.189, 0.5827, 0.243, 0.556, 0.2561, 0.591, 0.8587, 0.5059, 0.9263, 0.5402, 0.884, 0.5522, 0.8354, 0.5362, 0.1792, 0.633, 0.1347, 0.631, 0.189, 0.5827, 0.2209, 0.6067, 0.9263, 0.5402, 0.9443, 0.5742, 0.891, 0.5775, 0.884, 0.5522, 0.1803, 0.6589, 0.128, 0.6677, 0.1347, 0.631, 0.1792, 0.633, 0.9443, 0.5742, 0.926, 0.6004, 0.8871, 0.5958, 0.891, 0.5775, 0.1898, 0.6756, 0.1538, 0.6888, 0.128, 0.6677, 0.1803, 0.6589, 0.926, 0.6004, 0.864, 0.6376, 0.8365, 0.6152, 0.8871, 0.5958, 0.2446, 0.683, 0.2252, 0.7107, 0.1538, 0.6888, 0.1898, 0.6756, 0.864, 0.6376, 0.8239, 0.6581, 0.8156, 0.6308, 0.8365, 0.6152, 0.2696, 0.6933, 0.2702, 0.7215, 0.2252, 0.7107, 0.2446, 0.683, 0.8239, 0.6581, 0.7855, 0.6685, 0.7897, 0.6363, 0.8156, 0.6308, 0.2963, 0.6928, 0.3105, 0.7229, 0.2702, 0.7215, 0.2696, 0.6933, 0.7855, 0.6685, 0.7248, 0.6726, 0.7537, 0.6355, 0.7897, 0.6363, 0.3307, 0.6839, 0.3702, 0.7132, 0.3105, 0.7229, 0.2963, 0.6928, 0.7897, 0.6363, 0.7537, 0.6355, 0.7752, 0.6129, 0.7926, 0.6185, 0.303, 0.667, 0.3307, 0.6839, 0.2963, 0.6928, 0.2879, 0.6763, 0.8156, 0.6308, 0.7897, 0.6363, 0.7926, 0.6185, 0.8095, 0.6153, 0.2879, 0.6763, 0.2963, 0.6928, 0.2696, 0.6933, 0.2706, 0.677, 0.8365, 0.6152, 0.8156, 0.6308, 0.8095, 0.6153, 0.8287, 0.6064, 0.2706, 0.677, 0.2696, 0.6933, 0.2446, 0.683, 0.2494, 0.6728, 0.8871, 0.5958, 0.8365, 0.6152, 0.8287, 0.6064, 0.8556, 0.5887, 0.2494, 0.6728, 0.2446, 0.683, 0.1898, 0.6756, 0.2179, 0.6618, 0.891, 0.5775, 0.8871, 0.5958, 0.8556, 0.5887, 0.8591, 0.5775, 0.2179, 0.6618, 0.1898, 0.6756, 0.1803, 0.6589, 0.211, 0.6518, 0.884, 0.5522, 0.891, 0.5775, 0.8591, 0.5775, 0.8547, 0.5644, 0.211, 0.6518, 0.1803, 0.6589, 0.1792, 0.633, 0.2111, 0.6381, 0.8354, 0.5362, 0.884, 0.5522, 0.8547, 0.5644, 0.8256, 0.5501, 0.2111, 0.6381, 0.1792, 0.633, 0.2209, 0.6067, 0.2347, 0.6179, 0.7964, 0.529, 0.8354, 0.5362, 0.8256, 0.5501, 0.7992, 0.5468, 0.2347, 0.6179, 0.2209, 0.6067, 0.2561, 0.591, 0.2591, 0.6088, 0.7361, 0.55, 0.7964, 0.529, 0.7992, 0.5468, 0.7598, 0.561, 0.2591, 0.6088, 0.2561, 0.591, 0.3208, 0.5976, 0.3014, 0.6136, 0.7174, 0.5653, 0.7361, 0.55, 0.7598, 0.561, 0.751, 0.5735, 0.3014, 0.6136, 0.3208, 0.5976, 0.3436, 0.6082, 0.3139, 0.6236, 0.7537, 0.6355, 0.7277, 0.6135, 0.757, 0.6019, 0.7752, 0.6129, 0.317, 0.6523, 0.3488, 0.6569, 0.3307, 0.6839, 0.303, 0.667, 0.7277, 0.6135, 0.7115, 0.5888, 0.7518, 0.586, 0.757, 0.6019, 0.317, 0.6358, 0.3567, 0.6295, 0.3488, 0.6569, 0.317, 0.6523, 0.7115, 0.5888, 0.7174, 0.5653, 0.751, 0.5735, 0.7518, 0.586, 0.3139, 0.6236, 0.3436, 0.6082, 0.3567, 0.6295, 0.317, 0.6358, 0.5639, 0.7961, 0.6609, 0.7947, 0.6677, 0.8833, 0.5793, 0.8929, 0.4911, 0.9034, 0.47, 0.8165, 0.5639, 0.7961, 0.5793, 0.8929, 0.6609, 0.7947, 0.8128, 0.8014, 0.8338, 0.8642, 0.6677, 0.8833, 0.325, 0.9222, 0.3257, 0.857, 0.47, 0.8165, 0.4911, 0.9034, 0.8128, 0.8014, 0.876, 0.7879, 0.9442, 0.8284, 0.8338, 0.8642, 0.2076, 0.9125, 0.2606, 0.8582, 0.3257, 0.857, 0.325, 0.9222, 0.876, 0.7879, 0.972, 0.7231, 1.067, 0.7517, 0.9442, 0.8284, 0.06519, 0.8661, 0.148, 0.8173, 0.2606, 0.8582, 0.2076, 0.9125, 0.972, 0.7231, 1.064, 0.6345, 1.159, 0.6448, 1.067, 0.7517, -0.05633, 0.7838, 0.03136, 0.7526, 0.148, 0.8173, 0.06519, 0.8661, 1.064, 0.6345, 1.098, 0.5939, 1.181, 0.5795, 1.159, 0.6448, -0.09836, 0.726, -0.01409, 0.7213, 0.03136, 0.7526, -0.05633, 0.7838, 1.098, 0.5939, 1.097, 0.4879, 1.139, 0.4645, 1.181, 0.5795, -0.09327, 0.6058, -0.04566, 0.6189, -0.01409, 0.7213, -0.09836, 0.726, 1.097, 0.4879, 0.9701, 0.4408, 1.031, 0.4003, 1.139, 0.4645, -0.01046, 0.5199, 0.0613, 0.5451, -0.04566, 0.6189, -0.09327, 0.6058, 0.9701, 0.4408, 0.8855, 0.381, 0.9243, 0.3563, 1.031, 0.4003, 0.07877, 0.4535, 0.1239, 0.4685, 0.0613, 0.5451, -0.01046, 0.5199, 0.7517, -0.003452, 0.819, 0.001691, 0.8695, 0.1101, 0.7485, 0.0693, 0.05378, 0.2041, 0.06809, 0.0884, 0.1312, 0.06821, 0.1574, 0.1374, 0.5754, -0.0131, 0.7517, -0.003452, 0.7485, 0.0693, 0.6152, 0.05038, 0.1574, 0.1374, 0.1312, 0.06821, 0.298, 0.01891, 0.2797, 0.08903, 0.4449, 0.05359, 0.5754, -0.0131, 0.6152, 0.05038, 0.5301, 0.07893, 0.2797, 0.08903, 0.298, 0.01891, 0.4449, 0.05359, 0.3708, 0.09727, 0.5144, 0.1045, 0.4521, 0.09858, 0.4449, 0.05359, 0.5301, 0.07893, 0.4449, 0.05359, 0.4521, 0.09858, 0.394, 0.1184, 0.3708, 0.09727, 0.5454, 0.1108, 0.5144, 0.1045, 0.5301, 0.07893, 0.5644, 0.09937, 0.3708, 0.09727, 0.394, 0.1184, 0.3661, 0.1314, 0.3442, 0.1247, 0.5537, 0.1158, 0.5454, 0.1108, 0.5644, 0.09937, 0.6301, 0.1011, 0.3442, 0.1247, 0.3661, 0.1314, 0.3597, 0.1381, 0.2814, 0.1412, 0.5946, 0.144, 0.5537, 0.1158, 0.6301, 0.1011, 0.7266, 0.1332, 0.2814, 0.1412, 0.3597, 0.1381, 0.3291, 0.1745, 0.1986, 0.194, 0.6301, 0.1011, 0.6152, 0.05038, 0.7485, 0.0693, 0.7266, 0.1332, 0.1574, 0.1374, 0.2797, 0.08903, 0.2814, 0.1412, 0.1986, 0.194, 0.6301, 0.1011, 0.5644, 0.09937, 0.5301, 0.07893, 0.6152, 0.05038, 0.3708, 0.09727, 0.3442, 0.1247, 0.2814, 0.1412, 0.2797, 0.08903, 0.7944, 0.1876, 0.7266, 0.1332, 0.7485, 0.0693, 0.8695, 0.1101, 0.1574, 0.1374, 0.1986, 0.194, 0.1506, 0.2617, 0.05378, 0.2041, 0.6692, 0.2056, 0.5946, 0.144, 0.7266, 0.1332, 0.7944, 0.1876, 0.1986, 0.194, 0.3291, 0.1745, 0.2768, 0.2507, 0.1506, 0.2617, 0.7167, 0.2513, 0.8176, 0.2276, 0.802, 0.268, 0.7358, 0.2815, 0.1686, 0.3409, 0.1409, 0.3055, 0.2454, 0.3054, 0.2366, 0.3388, 0.6692, 0.2056, 0.7944, 0.1876, 0.8176, 0.2276, 0.7167, 0.2513, 0.1409, 0.3055, 0.1506, 0.2617, 0.2768, 0.2507, 0.2454, 0.3054, 0.753, 0.3182, 0.7358, 0.2815, 0.802, 0.268, 0.7916, 0.2941, 0.1686, 0.3409, 0.2366, 0.3388, 0.2316, 0.3781, 0.1869, 0.3636, 0.753, 0.3182, 0.7916, 0.2941, 0.9243, 0.3563, 0.8855, 0.381, 0.07877, 0.4535, 0.1869, 0.3636, 0.2316, 0.3781, 0.1239, 0.4685, 1.731, -0.02926, 1.559, 0.1073, 1.444, 0.08509, 1.533, -0.0865, -0.5061, 0.3098, -0.6104, 0.3572, -0.818, 0.2646, -0.6462, 0.165, 1.533, -0.0865, 1.444, 0.08509, 1.265, 0.07435, 1.265, -0.09079, -0.3376, 0.2591, -0.5061, 0.3098, -0.6462, 0.165, -0.3897, 0.1003, 1.265, -0.09079, 1.265, 0.07435, 0.9506, 0.1122, 0.8849, -0.00763, -0.02355, 0.2245, -0.3376, 0.2591, -0.3897, 0.1003, 0.001744, 0.09436, 0.8849, -0.00763, 0.9506, 0.1122, 0.8695, 0.1101, 0.819, 0.001691, 0.05378, 0.2041, -0.02355, 0.2245, 0.001744, 0.09436, 0.06809, 0.0884, 0.7944, 0.1876, 0.8695, 0.1101, 0.9506, 0.1122, 0.8176, 0.2276, -0.02355, 0.2245, 0.05378, 0.2041, 0.1506, 0.2617, 0.1409, 0.3055, 1.139, 0.4645, 1.031, 0.4003, 1.236, 0.3195, 1.317, 0.3849, -0.2327, 0.4884, -0.01046, 0.5199, -0.09327, 0.6058, -0.29, 0.5695, 1.959, 0.1394, 1.67, 0.2236, 1.559, 0.1073, 1.731, -0.02926, -0.6104, 0.3572, -0.6804, 0.4941, -0.9848, 0.4783, -0.818, 0.2646, 1.786, 0.7379, 1.593, 0.6009, 1.691, 0.5066, 1.943, 0.5819, -0.611, 0.7706, -0.4868, 0.8391, -0.6296, 1.014, -0.8297, 0.8999, 1.943, 0.5819, 1.691, 0.5066, 1.741, 0.3971, 2.031, 0.3464, -0.694, 0.6768, -0.611, 0.7706, -0.8297, 0.8999, -0.9883, 0.6934, 2.031, 0.3464, 1.741, 0.3971, 1.67, 0.2236, 1.959, 0.1394, -0.6804, 0.4941, -0.694, 0.6768, -0.9883, 0.6934, -0.9848, 0.4783, 1.228, 0.6276, 1.181, 0.5795, 1.276, 0.5449, 1.346, 0.569, -0.2004, 0.714, -0.09836, 0.726, -0.1281, 0.7828, -0.26, 0.753, 1.346, 0.569, 1.276, 0.5449, 1.415, 0.4764, 1.522, 0.5016, -0.3556, 0.6796, -0.2004, 0.714, -0.26, 0.753, -0.4502, 0.7278, 1.522, 0.5016, 1.415, 0.4764, 1.498, 0.4107, 1.598, 0.428, -0.4556, 0.635, -0.3556, 0.6796, -0.4502, 0.7278, -0.5468, 0.6742, 1.598, 0.428, 1.498, 0.4107, 1.525, 0.3438, 1.626, 0.3501, -0.5024, 0.5768, -0.4556, 0.635, -0.5468, 0.6742, -0.5976, 0.6056, 1.445, 0.2782, 1.556, 0.2446, 1.626, 0.3501, 1.525, 0.3438, -0.5976, 0.6056, -0.5639, 0.4885, -0.4465, 0.4957, -0.5024, 0.5768, 1.67, 0.2236, 1.741, 0.3971, 1.626, 0.3501, 1.556, 0.2446, -0.5976, 0.6056, -0.694, 0.6768, -0.6804, 0.4941, -0.5639, 0.4885, 1.741, 0.3971, 1.691, 0.5066, 1.598, 0.428, 1.626, 0.3501, -0.5468, 0.6742, -0.611, 0.7706, -0.694, 0.6768, -0.5976, 0.6056, 1.691, 0.5066, 1.593, 0.6009, 1.522, 0.5016, 1.598, 0.428, -0.4502, 0.7278, -0.4868, 0.8391, -0.611, 0.7706, -0.5468, 0.6742, 1.593, 0.6009, 1.384, 0.6829, 1.346, 0.569, 1.522, 0.5016, -0.26, 0.753, -0.2602, 0.8709, -0.4868, 0.8391, -0.4502, 0.7278, 1.305, 0.7268, 1.228, 0.6276, 1.346, 0.569, 1.384, 0.6829, -0.26, 0.753, -0.1281, 0.7828, -0.171, 0.8954, -0.2602, 0.8709, 1.576, 0.871, 1.384, 0.6829, 1.593, 0.6009, 1.786, 0.7379, -0.4868, 0.8391, -0.2602, 0.8709, -0.3861, 1.095, -0.6296, 1.014, 1.475, 0.8691, 1.323, 0.8799, 1.266, 0.8236, 1.305, 0.7268, -0.1033, 0.9797, -0.1398, 1.046, -0.2896, 1.07, -0.171, 0.8954, 1.475, 0.8691, 1.305, 0.7268, 1.384, 0.6829, 1.576, 0.871, -0.2602, 0.8709, -0.171, 0.8954, -0.2896, 1.07, -0.3861, 1.095, 1.249, 0.8711, 1.475, 0.8691, 1.576, 0.871, -0.3861, 1.095, -0.2896, 1.07, -0.2917, 1.125, 1.181, 0.5795, 1.139, 0.4645, 1.317, 0.3849, 1.276, 0.5449, -0.29, 0.5695, -0.09327, 0.6058, -0.09836, 0.726, -0.2004, 0.714, 1.317, 0.3849, 1.375, 0.3668, 1.415, 0.4764, 1.276, 0.5449, -0.3556, 0.6796, -0.3514, 0.5651, -0.29, 0.5695, -0.2004, 0.714, 1.375, 0.3668, 1.417, 0.309, 1.498, 0.4107, 1.415, 0.4764, -0.4556, 0.635, -0.4104, 0.5191, -0.3514, 0.5651, -0.3556, 0.6796, 1.445, 0.2782, 1.525, 0.3438, 1.498, 0.4107, 1.417, 0.309, -0.4556, 0.635, -0.5024, 0.5768, -0.4465, 0.4957, -0.4104, 0.5191, 0.9506, 0.1122, 1.265, 0.07435, 1.29, 0.162, 1.06, 0.2275, -0.334, 0.349, -0.3376, 0.2591, -0.02355, 0.2245, -0.09282, 0.3602, 1.236, 0.3195, 1.06, 0.2275, 1.29, 0.162, 1.337, 0.2446, -0.334, 0.349, -0.09282, 0.3602, -0.2327, 0.4884, -0.3529, 0.439, 1.031, 0.4003, 0.9243, 0.3563, 1.06, 0.2275, 1.236, 0.3195, -0.09282, 0.3602, 0.07877, 0.4535, -0.01046, 0.5199, -0.2327, 0.4884, 0.9243, 0.3563, 0.802, 0.268, 0.8176, 0.2276, 1.06, 0.2275, 0.1409, 0.3055, 0.1686, 0.3409, 0.07877, 0.4535, -0.09282, 0.3602, 0.8176, 0.2276, 0.9506, 0.1122, 1.06, 0.2275, -0.09282, 0.3602, -0.02355, 0.2245, 0.1409, 0.3055, 0.9243, 0.3563, 0.7916, 0.2941, 0.802, 0.268, 0.1686, 0.3409, 0.1869, 0.3636, 0.07877, 0.4535, 1.445, 0.2782, 1.409, 0.2401, 1.48, 0.1632, 1.556, 0.2446, -0.5164, 0.393, -0.4238, 0.4509, -0.4465, 0.4957, -0.5639, 0.4885, 1.67, 0.2236, 1.556, 0.2446, 1.48, 0.1632, 1.559, 0.1073, -0.5164, 0.393, -0.5639, 0.4885, -0.6804, 0.4941, -0.6104, 0.3572, 1.337, 0.2446, 1.29, 0.162, 1.48, 0.1632, 1.409, 0.2401, -0.5164, 0.393, -0.334, 0.349, -0.3529, 0.439, -0.4238, 0.4509, 1.265, 0.07435, 1.444, 0.08509, 1.48, 0.1632, 1.29, 0.162, -0.5164, 0.393, -0.5061, 0.3098, -0.3376, 0.2591, -0.334, 0.349, 1.559, 0.1073, 1.48, 0.1632, 1.444, 0.08509, -0.5061, 0.3098, -0.5164, 0.393, -0.6104, 0.3572, 0.6363, 2.06, 0.5261, 2.062, 0.5389, 1.995, 0.6071, 1.988, 0.3489, 1.995, 0.3617, 2.062, 0.2516, 2.06, 0.2808, 1.988, 0.6363, 2.06, 0.6071, 1.988, 0.6668, 1.95, 0.7775, 2.0, 0.2211, 1.95, 0.2808, 1.988, 0.2516, 2.06, 0.1104, 2.0, 0.7775, 2.0, 0.6668, 1.95, 0.667, 1.888, 0.7455, 1.86, 0.2209, 1.888, 0.2211, 1.95, 0.1104, 2.0, 0.1424, 1.86, 0.7455, 1.86, 0.667, 1.888, 0.6365, 1.847, 0.6795, 1.822, 0.2514, 1.847, 0.2209, 1.888, 0.1424, 1.86, 0.2084, 1.822, 0.6795, 1.822, 0.6365, 1.847, 0.5966, 1.816, 0.6303, 1.785, 0.2912, 1.816, 0.2514, 1.847, 0.2084, 1.822, 0.2575, 1.785, 0.6303, 1.785, 0.5966, 1.816, 0.5446, 1.79, 0.5702, 1.744, 0.3432, 1.79, 0.2912, 1.816, 0.2575, 1.785, 0.3177, 1.744, 0.5966, 1.816, 0.575, 1.84, 0.5405, 1.823, 0.5446, 1.79, 0.3474, 1.823, 0.3128, 1.84, 0.2912, 1.816, 0.3432, 1.79, 0.6365, 1.847, 0.6027, 1.864, 0.575, 1.84, 0.5966, 1.816, 0.3128, 1.84, 0.2851, 1.864, 0.2514, 1.847, 0.2912, 1.816, 0.667, 1.888, 0.6192, 1.893, 0.6027, 1.864, 0.6365, 1.847, 0.2851, 1.864, 0.2686, 1.893, 0.2209, 1.888, 0.2514, 1.847, 0.6668, 1.95, 0.6155, 1.925, 0.6192, 1.893, 0.667, 1.888, 0.2686, 1.893, 0.2724, 1.925, 0.2211, 1.95, 0.2209, 1.888, 0.6071, 1.988, 0.5863, 1.946, 0.6155, 1.925, 0.6668, 1.95, 0.2724, 1.925, 0.3016, 1.946, 0.2808, 1.988, 0.2211, 1.95, 0.6071, 1.988, 0.5389, 1.995, 0.5468, 1.949, 0.5863, 1.946, 0.3411, 1.949, 0.3489, 1.995, 0.2808, 1.988, 0.3016, 1.946, 1.236, 0.3195, 1.337, 0.2446, 1.359, 0.2675, 1.314, 0.2945, -0.3671, 0.466, -0.3529, 0.439, -0.2327, 0.4884, -0.3156, 0.4819, 0.4698, 1.691, 0.5702, 1.744, 0.5446, 1.79, 0.4712, 1.777, 0.3432, 1.79, 0.3177, 1.744, 0.4181, 1.691, 0.4166, 1.777, 1.317, 0.3849, 1.236, 0.3195, 1.314, 0.2945, 1.375, 0.3668, -0.3156, 0.4819, -0.2327, 0.4884, -0.29, 0.5695, -0.3514, 0.5651, 0.4619, 2.014, 0.4758, 1.982, 0.5389, 1.995, 0.5261, 2.062, 0.3489, 1.995, 0.4121, 1.982, 0.4259, 2.014, 0.3617, 2.062, 0.5446, 1.79, 0.5405, 1.823, 0.5053, 1.817, 0.4712, 1.777, 0.3826, 1.817, 0.3474, 1.823, 0.3432, 1.79, 0.4166, 1.777, 0.4913, 1.832, 0.4544, 1.814, 0.4712, 1.777, 0.5053, 1.817, 0.4166, 1.777, 0.4334, 1.814, 0.3965, 1.832, 0.3826, 1.817, 0.4846, 1.858, 0.4544, 1.814, 0.4913, 1.832, 0.4943, 1.85, 0.3965, 1.832, 0.4334, 1.814, 0.4033, 1.858, 0.3936, 1.85, 0.4893, 1.899, 0.4532, 1.918, 0.4544, 1.814, 0.4846, 1.858, 0.4334, 1.814, 0.4347, 1.918, 0.3985, 1.899, 0.4033, 1.858, 0.4758, 1.982, 0.4532, 1.918, 0.4893, 1.899, 0.5099, 1.934, 0.3985, 1.899, 0.4347, 1.918, 0.4121, 1.982, 0.378, 1.934, 0.5389, 1.995, 0.4758, 1.982, 0.5099, 1.934, 0.5468, 1.949, 0.378, 1.934, 0.4121, 1.982, 0.3489, 1.995, 0.3411, 1.949, 1.375, 0.3668, 1.399, 0.2943, 1.415, 0.3013, 1.417, 0.309, -0.4105, 0.5112, -0.3972, 0.5008, -0.3514, 0.5651, -0.4104, 0.5191, 1.375, 0.3668, 1.314, 0.2945, 1.371, 0.2738, 1.399, 0.2943, -0.3764, 0.4747, -0.3156, 0.4819, -0.3514, 0.5651, -0.3972, 0.5008, 1.314, 0.2945, 1.359, 0.2675, 1.371, 0.2738, -0.3764, 0.4747, -0.3671, 0.466, -0.3156, 0.4819, 0.5468, 1.949, 0.5099, 1.934, 0.5277, 1.907, 0.5521, 1.919, 0.3602, 1.907, 0.378, 1.934, 0.3411, 1.949, 0.3357, 1.919, 0.5099, 1.934, 0.4893, 1.899, 0.5097, 1.887, 0.5277, 1.907, 0.3782, 1.887, 0.3985, 1.899, 0.378, 1.934, 0.3602, 1.907, 0.4893, 1.899, 0.4846, 1.858, 0.5004, 1.868, 0.5097, 1.887, 0.3875, 1.868, 0.4033, 1.858, 0.3985, 1.899, 0.3782, 1.887, 0.4846, 1.858, 0.4943, 1.85, 0.5068, 1.86, 0.5004, 1.868, 0.381, 1.86, 0.3936, 1.85, 0.4033, 1.858, 0.3875, 1.868, 0.4943, 1.85, 0.4913, 1.832, 0.5114, 1.847, 0.5068, 1.86, 0.3764, 1.847, 0.3965, 1.832, 0.3936, 1.85, 0.381, 1.86, 0.4913, 1.832, 0.5053, 1.817, 0.5179, 1.836, 0.5114, 1.847, 0.3699, 1.836, 0.3826, 1.817, 0.3965, 1.832, 0.3764, 1.847, 0.5053, 1.817, 0.5405, 1.823, 0.5371, 1.844, 0.5179, 1.836, 0.3508, 1.844, 0.3474, 1.823, 0.3826, 1.817, 0.3699, 1.836, 0.5863, 1.946, 0.5468, 1.949, 0.5521, 1.919, 0.5758, 1.921, 0.3357, 1.919, 0.3411, 1.949, 0.3016, 1.946, 0.312, 1.921, 0.6155, 1.925, 0.5863, 1.946, 0.5758, 1.921, 0.5896, 1.912, 0.312, 1.921, 0.3016, 1.946, 0.2724, 1.925, 0.2983, 1.912, 0.6192, 1.893, 0.6155, 1.925, 0.5896, 1.912, 0.5917, 1.894, 0.2983, 1.912, 0.2724, 1.925, 0.2686, 1.893, 0.2962, 1.894, 0.6027, 1.864, 0.6192, 1.893, 0.5917, 1.894, 0.5802, 1.876, 0.2962, 1.894, 0.2686, 1.893, 0.2851, 1.864, 0.3076, 1.876, 0.575, 1.84, 0.6027, 1.864, 0.5802, 1.876, 0.5603, 1.858, 0.3076, 1.876, 0.2851, 1.864, 0.3128, 1.84, 0.3276, 1.858, 0.5405, 1.823, 0.575, 1.84, 0.5603, 1.858, 0.5371, 1.844, 0.3276, 1.858, 0.3128, 1.84, 0.3474, 1.823, 0.3508, 1.844, 0.5068, 1.86, 0.5114, 1.847, 0.5297, 1.859, 0.5213, 1.874, 0.3582, 1.859, 0.3764, 1.847, 0.381, 1.86, 0.3666, 1.874, 0.5213, 1.874, 0.5297, 1.859, 0.5488, 1.873, 0.539, 1.889, 0.3391, 1.873, 0.3582, 1.859, 0.3666, 1.874, 0.3489, 1.889, 0.539, 1.889, 0.5488, 1.873, 0.5662, 1.886, 0.5582, 1.9, 0.3216, 1.886, 0.3391, 1.873, 0.3489, 1.889, 0.3297, 1.9, 0.5582, 1.9, 0.5662, 1.886, 0.5778, 1.896, 0.5753, 1.907, 0.3101, 1.896, 0.3216, 1.886, 0.3297, 1.9, 0.3125, 1.907, 0.5758, 1.921, 0.5521, 1.919, 0.5582, 1.9, 0.5753, 1.907, 0.3297, 1.9, 0.3357, 1.919, 0.312, 1.921, 0.3125, 1.907, 0.5277, 1.907, 0.539, 1.889, 0.5582, 1.9, 0.5521, 1.919, 0.3297, 1.9, 0.3489, 1.889, 0.3602, 1.907, 0.3357, 1.919, 0.5277, 1.907, 0.5097, 1.887, 0.5213, 1.874, 0.539, 1.889, 0.3666, 1.874, 0.3782, 1.887, 0.3602, 1.907, 0.3489, 1.889, 0.5068, 1.86, 0.5213, 1.874, 0.5097, 1.887, 0.5004, 1.868, 0.3782, 1.887, 0.3666, 1.874, 0.381, 1.86, 0.3875, 1.868, 0.5179, 1.836, 0.5371, 1.844, 0.5297, 1.859, 0.5114, 1.847, 0.3582, 1.859, 0.3508, 1.844, 0.3699, 1.836, 0.3764, 1.847, 0.5603, 1.858, 0.5488, 1.873, 0.5297, 1.859, 0.5371, 1.844, 0.3582, 1.859, 0.3391, 1.873, 0.3276, 1.858, 0.3508, 1.844, 0.5802, 1.876, 0.5662, 1.886, 0.5488, 1.873, 0.5603, 1.858, 0.3391, 1.873, 0.3216, 1.886, 0.3076, 1.876, 0.3276, 1.858, 0.5917, 1.894, 0.5778, 1.896, 0.5662, 1.886, 0.5802, 1.876, 0.3216, 1.886, 0.3101, 1.896, 0.2962, 1.894, 0.3076, 1.876, 0.5896, 1.912, 0.5753, 1.907, 0.5778, 1.896, 0.5917, 1.894, 0.3101, 1.896, 0.3125, 1.907, 0.2983, 1.912, 0.2962, 1.894, 0.5758, 1.921, 0.5753, 1.907, 0.5896, 1.912, 0.2983, 1.912, 0.3125, 1.907, 0.312, 1.921, 0.6303, 1.785, 0.5702, 1.744, 0.6359, 1.711, 0.6751, 1.759, 0.252, 1.711, 0.3177, 1.744, 0.2575, 1.785, 0.2127, 1.759, 0.6795, 1.822, 0.6303, 1.785, 0.6751, 1.759, 0.7057, 1.797, 0.2127, 1.759, 0.2575, 1.785, 0.2084, 1.822, 0.1822, 1.797, 0.7455, 1.86, 0.6795, 1.822, 0.7057, 1.797, 0.7298, 1.815, 0.1822, 1.797, 0.2084, 1.822, 0.1424, 1.86, 0.1581, 1.815, 0.7888, 1.802, 0.7455, 1.86, 0.7298, 1.815, 0.7382, 1.789, 0.1581, 1.815, 0.1424, 1.86, 0.09911, 1.802, 0.1497, 1.789, 0.7914, 1.728, 0.7888, 1.802, 0.7382, 1.789, 0.7286, 1.743, 0.1497, 1.789, 0.09911, 1.802, 0.09644, 1.728, 0.1592, 1.743, 0.7829, 1.676, 0.7914, 1.728, 0.7286, 1.743, 0.7098, 1.698, 0.1592, 1.743, 0.09644, 1.728, 0.105, 1.676, 0.1781, 1.698, 0.7286, 1.743, 0.6751, 1.759, 0.6359, 1.711, 0.7098, 1.698, 0.252, 1.711, 0.2127, 1.759, 0.1592, 1.743, 0.1781, 1.698, 0.7286, 1.743, 0.7382, 1.789, 0.7057, 1.797, 0.6751, 1.759, 0.1822, 1.797, 0.1497, 1.789, 0.1592, 1.743, 0.2127, 1.759, 0.7382, 1.789, 0.7298, 1.815, 0.7057, 1.797, 0.1822, 1.797, 0.1581, 1.815, 0.1497, 1.789, 0.6917, 1.661, 0.7793, 1.641, 0.7829, 1.676, 0.7098, 1.698, 0.105, 1.676, 0.1085, 1.641, 0.1962, 1.661, 0.1781, 1.698, 0.6917, 1.661, 0.7098, 1.698, 0.6359, 1.711, 0.5885, 1.642, 0.252, 1.711, 0.1781, 1.698, 0.1962, 1.661, 0.2994, 1.642, 0.4698, 1.691, 0.5885, 1.642, 0.6359, 1.711, 0.5702, 1.744, 0.252, 1.711, 0.2994, 1.642, 0.4181, 1.691, 0.3177, 1.744])
me_suzanne.materials.append(mat_material_001)
me_suzanne.update()

# ---- objects
ob_suzanne = bpy.data.objects.new('Suzanne', me_suzanne)

# ---- transforms, parenting, visibility, modifiers, constraints
ob_suzanne.location = (0.0, 0.0, 0.0)

# ---- collection membership
col_collection.objects.link(ob_suzanne)

# ---- scene / render settings (as saved in the file)
scene.frame_start = 1; scene.frame_end = 250; scene.frame_set(58)
scene.render.engine = 'BLENDER_EEVEE_NEXT'
scene.cycles.sampling_pattern = 'TABULATED_SOBOL'
bpy.context.view_layer.update()

# ---- added for rendering (the .blend has no active camera and no usable light): camera, sun
cam_auto = bpy.data.cameras.new('AutoCamera')
cam_auto.lens = 50.0
cam_auto.sensor_width = 36.0
cam_auto.clip_end = 1000.0
ob_auto_camera = bpy.data.objects.new('AutoCamera', cam_auto)
scene.collection.objects.link(ob_auto_camera)
ob_auto_camera.location = (3.49307, -4.19168, 2.79445)
ob_auto_camera.rotation_euler = (1.09748, -7.21219e-08, 0.694738)
scene.camera = ob_auto_camera
light_auto_sun = bpy.data.lights.new('AutoSun', 'SUN')
light_auto_sun.energy = 3.0
light_auto_sun.angle = 0.0523599
ob_auto_sun = bpy.data.objects.new('AutoSun', light_auto_sun)
scene.collection.objects.link(ob_auto_sun)
ob_auto_sun.rotation_euler = (0.872665, 0.174533, 0.523599)
bpy.context.view_layer.update()
